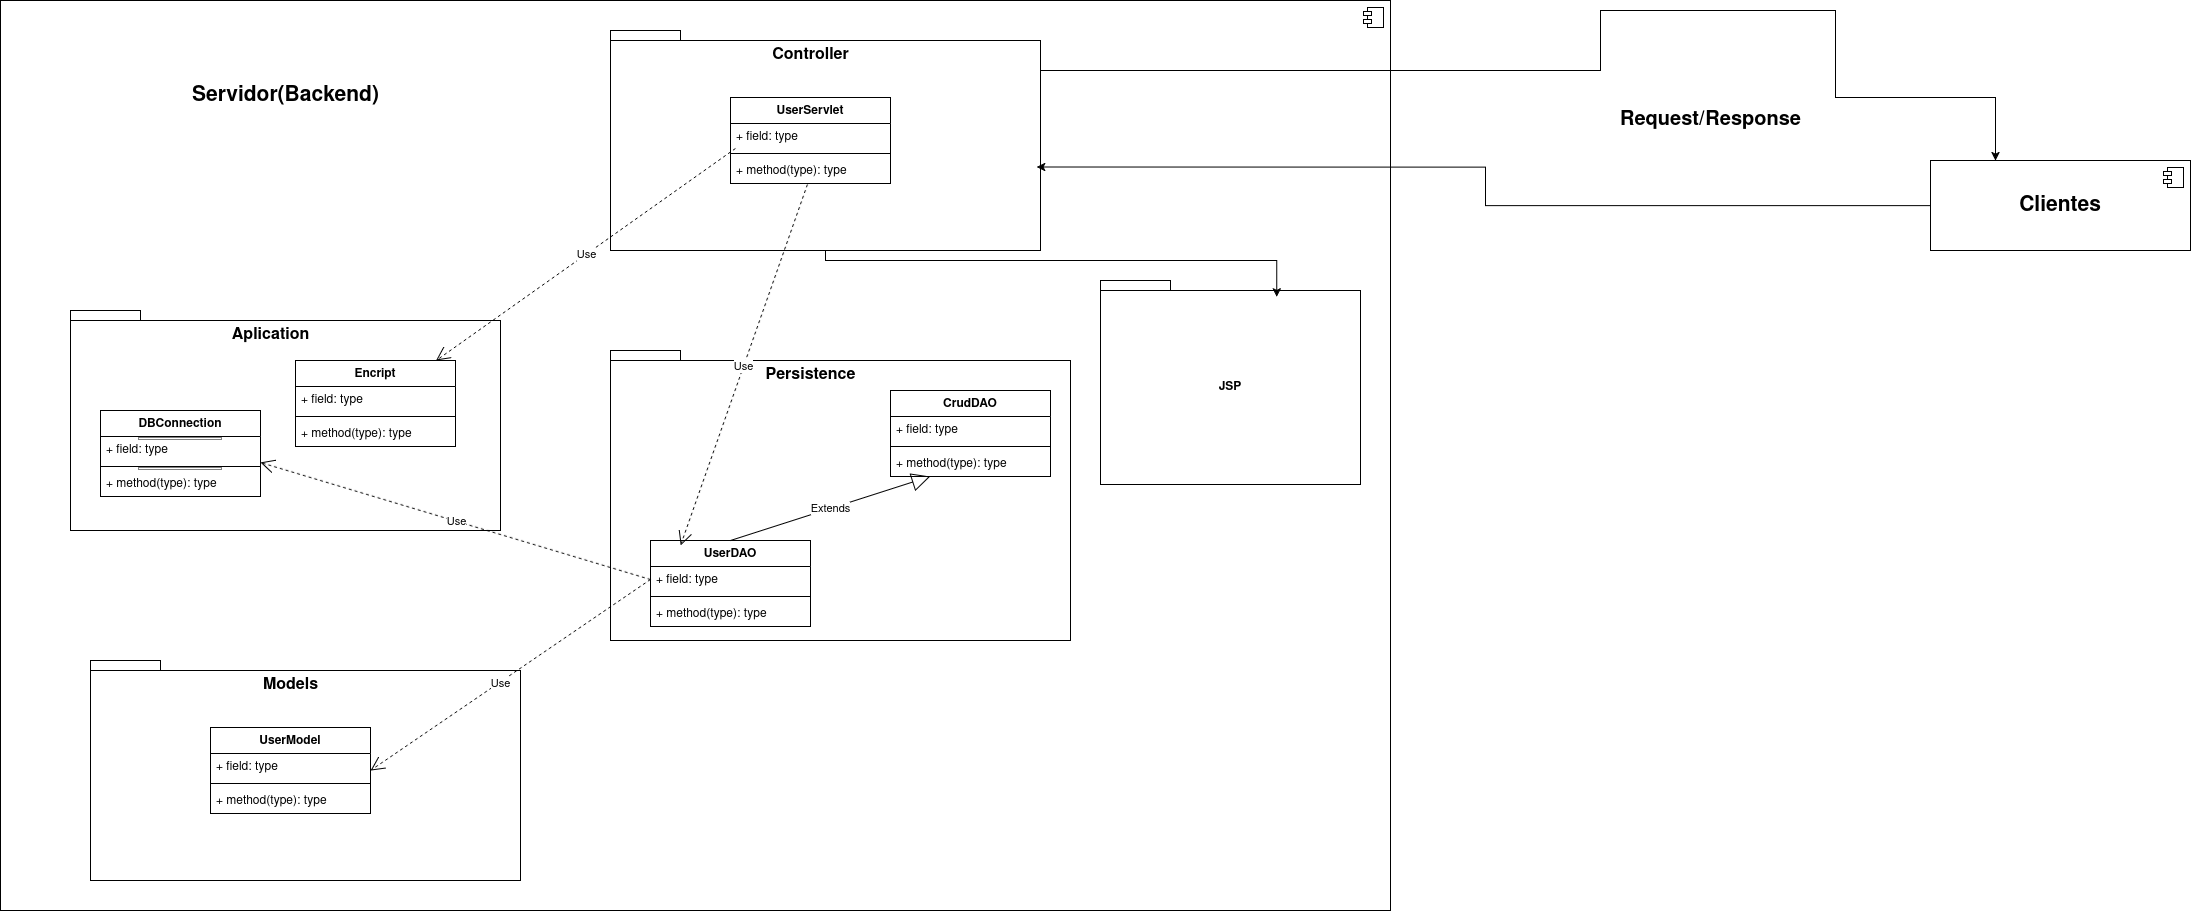

The diagram above was exported from draw.io. Its source (the exported page's mxGraphModel, read from the mxfile embedded in the PNG):
<mxGraphModel dx="2200" dy="1488" grid="1" gridSize="10" guides="1" tooltips="1" connect="1" arrows="1" fold="1" page="1" pageScale="1" pageWidth="850" pageHeight="1100" math="0" shadow="0">
  <root>
    <mxCell id="0" />
    <mxCell id="1" parent="0" />
    <mxCell id="3nnXyS_iEyjs_qse9gRP-47" value="&amp;laquo;Annotation&amp;raquo;&lt;br/&gt;&lt;b&gt;Component&lt;/b&gt;" style="html=1;dropTarget=0;whiteSpace=wrap;" vertex="1" parent="1">
      <mxGeometry x="20" y="20" width="1390" height="910" as="geometry" />
    </mxCell>
    <mxCell id="3nnXyS_iEyjs_qse9gRP-48" value="" style="shape=module;jettyWidth=8;jettyHeight=4;" vertex="1" parent="3nnXyS_iEyjs_qse9gRP-47">
      <mxGeometry x="1" width="20" height="20" relative="1" as="geometry">
        <mxPoint x="-27" y="7" as="offset" />
      </mxGeometry>
    </mxCell>
    <mxCell id="3nnXyS_iEyjs_qse9gRP-3" value="" style="shape=folder;fontStyle=1;spacingTop=10;tabWidth=70;tabHeight=10;tabPosition=left;html=1;whiteSpace=wrap;" vertex="1" parent="1">
      <mxGeometry x="90" y="330" width="430" height="220" as="geometry" />
    </mxCell>
    <mxCell id="3nnXyS_iEyjs_qse9gRP-4" value="&lt;b&gt;DBConnection&lt;/b&gt;&lt;hr size=&quot;1&quot; style=&quot;border-style:solid;&quot;&gt;&lt;p style=&quot;margin:0px;margin-left:4px;&quot;&gt;&lt;br&gt;&lt;/p&gt;&lt;hr size=&quot;1&quot; style=&quot;border-style:solid;&quot;&gt;&lt;p style=&quot;margin:0px;margin-left:4px;&quot;&gt;&lt;br&gt;&lt;br&gt;&lt;/p&gt;" style="swimlane;fontStyle=1;align=center;verticalAlign=top;childLayout=stackLayout;horizontal=1;startSize=26;horizontalStack=0;resizeParent=1;resizeParentMax=0;resizeLast=0;collapsible=1;marginBottom=0;whiteSpace=wrap;html=1;" vertex="1" parent="1">
      <mxGeometry x="120" y="430" width="160" height="86" as="geometry" />
    </mxCell>
    <mxCell id="3nnXyS_iEyjs_qse9gRP-5" value="+ field: type" style="text;strokeColor=none;fillColor=none;align=left;verticalAlign=top;spacingLeft=4;spacingRight=4;overflow=hidden;rotatable=0;points=[[0,0.5],[1,0.5]];portConstraint=eastwest;whiteSpace=wrap;html=1;" vertex="1" parent="3nnXyS_iEyjs_qse9gRP-4">
      <mxGeometry y="26" width="160" height="26" as="geometry" />
    </mxCell>
    <mxCell id="3nnXyS_iEyjs_qse9gRP-6" value="" style="line;strokeWidth=1;fillColor=none;align=left;verticalAlign=middle;spacingTop=-1;spacingLeft=3;spacingRight=3;rotatable=0;labelPosition=right;points=[];portConstraint=eastwest;strokeColor=inherit;" vertex="1" parent="3nnXyS_iEyjs_qse9gRP-4">
      <mxGeometry y="52" width="160" height="8" as="geometry" />
    </mxCell>
    <mxCell id="3nnXyS_iEyjs_qse9gRP-7" value="+ method(type): type" style="text;strokeColor=none;fillColor=none;align=left;verticalAlign=top;spacingLeft=4;spacingRight=4;overflow=hidden;rotatable=0;points=[[0,0.5],[1,0.5]];portConstraint=eastwest;whiteSpace=wrap;html=1;" vertex="1" parent="3nnXyS_iEyjs_qse9gRP-4">
      <mxGeometry y="60" width="160" height="26" as="geometry" />
    </mxCell>
    <mxCell id="3nnXyS_iEyjs_qse9gRP-8" value="&lt;font style=&quot;font-size: 16px;&quot;&gt;&lt;b&gt;Aplication&lt;/b&gt;&lt;/font&gt;" style="text;html=1;align=center;verticalAlign=middle;resizable=0;points=[];autosize=1;strokeColor=none;fillColor=none;" vertex="1" parent="1">
      <mxGeometry x="240" y="340" width="100" height="30" as="geometry" />
    </mxCell>
    <mxCell id="3nnXyS_iEyjs_qse9gRP-9" value="Encript" style="swimlane;fontStyle=1;align=center;verticalAlign=top;childLayout=stackLayout;horizontal=1;startSize=26;horizontalStack=0;resizeParent=1;resizeParentMax=0;resizeLast=0;collapsible=1;marginBottom=0;whiteSpace=wrap;html=1;" vertex="1" parent="1">
      <mxGeometry x="315" y="380" width="160" height="86" as="geometry" />
    </mxCell>
    <mxCell id="3nnXyS_iEyjs_qse9gRP-10" value="+ field: type" style="text;strokeColor=none;fillColor=none;align=left;verticalAlign=top;spacingLeft=4;spacingRight=4;overflow=hidden;rotatable=0;points=[[0,0.5],[1,0.5]];portConstraint=eastwest;whiteSpace=wrap;html=1;" vertex="1" parent="3nnXyS_iEyjs_qse9gRP-9">
      <mxGeometry y="26" width="160" height="26" as="geometry" />
    </mxCell>
    <mxCell id="3nnXyS_iEyjs_qse9gRP-11" value="" style="line;strokeWidth=1;fillColor=none;align=left;verticalAlign=middle;spacingTop=-1;spacingLeft=3;spacingRight=3;rotatable=0;labelPosition=right;points=[];portConstraint=eastwest;strokeColor=inherit;" vertex="1" parent="3nnXyS_iEyjs_qse9gRP-9">
      <mxGeometry y="52" width="160" height="8" as="geometry" />
    </mxCell>
    <mxCell id="3nnXyS_iEyjs_qse9gRP-12" value="+ method(type): type" style="text;strokeColor=none;fillColor=none;align=left;verticalAlign=top;spacingLeft=4;spacingRight=4;overflow=hidden;rotatable=0;points=[[0,0.5],[1,0.5]];portConstraint=eastwest;whiteSpace=wrap;html=1;" vertex="1" parent="3nnXyS_iEyjs_qse9gRP-9">
      <mxGeometry y="60" width="160" height="26" as="geometry" />
    </mxCell>
    <mxCell id="3nnXyS_iEyjs_qse9gRP-55" style="edgeStyle=orthogonalEdgeStyle;rounded=0;orthogonalLoop=1;jettySize=auto;html=1;entryX=0.25;entryY=0;entryDx=0;entryDy=0;" edge="1" parent="1" source="3nnXyS_iEyjs_qse9gRP-13" target="3nnXyS_iEyjs_qse9gRP-50">
      <mxGeometry relative="1" as="geometry">
        <Array as="points">
          <mxPoint x="1620" y="90" />
          <mxPoint x="1620" y="30" />
          <mxPoint x="1855" y="30" />
          <mxPoint x="1855" y="117" />
        </Array>
      </mxGeometry>
    </mxCell>
    <mxCell id="3nnXyS_iEyjs_qse9gRP-13" value="" style="shape=folder;fontStyle=1;spacingTop=10;tabWidth=70;tabHeight=10;tabPosition=left;html=1;whiteSpace=wrap;" vertex="1" parent="1">
      <mxGeometry x="630" y="50" width="430" height="220" as="geometry" />
    </mxCell>
    <mxCell id="3nnXyS_iEyjs_qse9gRP-14" value="UserServlet" style="swimlane;fontStyle=1;align=center;verticalAlign=top;childLayout=stackLayout;horizontal=1;startSize=26;horizontalStack=0;resizeParent=1;resizeParentMax=0;resizeLast=0;collapsible=1;marginBottom=0;whiteSpace=wrap;html=1;" vertex="1" parent="1">
      <mxGeometry x="750" y="117" width="160" height="86" as="geometry" />
    </mxCell>
    <mxCell id="3nnXyS_iEyjs_qse9gRP-15" value="+ field: type" style="text;strokeColor=none;fillColor=none;align=left;verticalAlign=top;spacingLeft=4;spacingRight=4;overflow=hidden;rotatable=0;points=[[0,0.5],[1,0.5]];portConstraint=eastwest;whiteSpace=wrap;html=1;" vertex="1" parent="3nnXyS_iEyjs_qse9gRP-14">
      <mxGeometry y="26" width="160" height="26" as="geometry" />
    </mxCell>
    <mxCell id="3nnXyS_iEyjs_qse9gRP-16" value="" style="line;strokeWidth=1;fillColor=none;align=left;verticalAlign=middle;spacingTop=-1;spacingLeft=3;spacingRight=3;rotatable=0;labelPosition=right;points=[];portConstraint=eastwest;strokeColor=inherit;" vertex="1" parent="3nnXyS_iEyjs_qse9gRP-14">
      <mxGeometry y="52" width="160" height="8" as="geometry" />
    </mxCell>
    <mxCell id="3nnXyS_iEyjs_qse9gRP-17" value="+ method(type): type" style="text;strokeColor=none;fillColor=none;align=left;verticalAlign=top;spacingLeft=4;spacingRight=4;overflow=hidden;rotatable=0;points=[[0,0.5],[1,0.5]];portConstraint=eastwest;whiteSpace=wrap;html=1;" vertex="1" parent="3nnXyS_iEyjs_qse9gRP-14">
      <mxGeometry y="60" width="160" height="26" as="geometry" />
    </mxCell>
    <mxCell id="3nnXyS_iEyjs_qse9gRP-18" value="&lt;font style=&quot;font-size: 16px;&quot;&gt;&lt;b&gt;Controller&lt;/b&gt;&lt;/font&gt;" style="text;html=1;align=center;verticalAlign=middle;resizable=0;points=[];autosize=1;strokeColor=none;fillColor=none;" vertex="1" parent="1">
      <mxGeometry x="780" y="60" width="100" height="30" as="geometry" />
    </mxCell>
    <mxCell id="3nnXyS_iEyjs_qse9gRP-23" value="" style="shape=folder;fontStyle=1;spacingTop=10;tabWidth=70;tabHeight=10;tabPosition=left;html=1;whiteSpace=wrap;" vertex="1" parent="1">
      <mxGeometry x="110" y="680" width="430" height="220" as="geometry" />
    </mxCell>
    <mxCell id="3nnXyS_iEyjs_qse9gRP-24" value="UserModel" style="swimlane;fontStyle=1;align=center;verticalAlign=top;childLayout=stackLayout;horizontal=1;startSize=26;horizontalStack=0;resizeParent=1;resizeParentMax=0;resizeLast=0;collapsible=1;marginBottom=0;whiteSpace=wrap;html=1;" vertex="1" parent="1">
      <mxGeometry x="230" y="747" width="160" height="86" as="geometry" />
    </mxCell>
    <mxCell id="3nnXyS_iEyjs_qse9gRP-25" value="+ field: type" style="text;strokeColor=none;fillColor=none;align=left;verticalAlign=top;spacingLeft=4;spacingRight=4;overflow=hidden;rotatable=0;points=[[0,0.5],[1,0.5]];portConstraint=eastwest;whiteSpace=wrap;html=1;" vertex="1" parent="3nnXyS_iEyjs_qse9gRP-24">
      <mxGeometry y="26" width="160" height="26" as="geometry" />
    </mxCell>
    <mxCell id="3nnXyS_iEyjs_qse9gRP-26" value="" style="line;strokeWidth=1;fillColor=none;align=left;verticalAlign=middle;spacingTop=-1;spacingLeft=3;spacingRight=3;rotatable=0;labelPosition=right;points=[];portConstraint=eastwest;strokeColor=inherit;" vertex="1" parent="3nnXyS_iEyjs_qse9gRP-24">
      <mxGeometry y="52" width="160" height="8" as="geometry" />
    </mxCell>
    <mxCell id="3nnXyS_iEyjs_qse9gRP-27" value="+ method(type): type" style="text;strokeColor=none;fillColor=none;align=left;verticalAlign=top;spacingLeft=4;spacingRight=4;overflow=hidden;rotatable=0;points=[[0,0.5],[1,0.5]];portConstraint=eastwest;whiteSpace=wrap;html=1;" vertex="1" parent="3nnXyS_iEyjs_qse9gRP-24">
      <mxGeometry y="60" width="160" height="26" as="geometry" />
    </mxCell>
    <mxCell id="3nnXyS_iEyjs_qse9gRP-28" value="&lt;font style=&quot;font-size: 16px;&quot;&gt;&lt;b&gt;Models&lt;/b&gt;&lt;/font&gt;" style="text;html=1;align=center;verticalAlign=middle;resizable=0;points=[];autosize=1;strokeColor=none;fillColor=none;" vertex="1" parent="1">
      <mxGeometry x="270" y="690" width="80" height="30" as="geometry" />
    </mxCell>
    <mxCell id="3nnXyS_iEyjs_qse9gRP-29" value="" style="shape=folder;fontStyle=1;spacingTop=10;tabWidth=70;tabHeight=10;tabPosition=left;html=1;whiteSpace=wrap;" vertex="1" parent="1">
      <mxGeometry x="630" y="370" width="460" height="290" as="geometry" />
    </mxCell>
    <mxCell id="3nnXyS_iEyjs_qse9gRP-30" value="CrudDAO" style="swimlane;fontStyle=1;align=center;verticalAlign=top;childLayout=stackLayout;horizontal=1;startSize=26;horizontalStack=0;resizeParent=1;resizeParentMax=0;resizeLast=0;collapsible=1;marginBottom=0;whiteSpace=wrap;html=1;" vertex="1" parent="1">
      <mxGeometry x="910" y="410" width="160" height="86" as="geometry" />
    </mxCell>
    <mxCell id="3nnXyS_iEyjs_qse9gRP-31" value="+ field: type" style="text;strokeColor=none;fillColor=none;align=left;verticalAlign=top;spacingLeft=4;spacingRight=4;overflow=hidden;rotatable=0;points=[[0,0.5],[1,0.5]];portConstraint=eastwest;whiteSpace=wrap;html=1;" vertex="1" parent="3nnXyS_iEyjs_qse9gRP-30">
      <mxGeometry y="26" width="160" height="26" as="geometry" />
    </mxCell>
    <mxCell id="3nnXyS_iEyjs_qse9gRP-32" value="" style="line;strokeWidth=1;fillColor=none;align=left;verticalAlign=middle;spacingTop=-1;spacingLeft=3;spacingRight=3;rotatable=0;labelPosition=right;points=[];portConstraint=eastwest;strokeColor=inherit;" vertex="1" parent="3nnXyS_iEyjs_qse9gRP-30">
      <mxGeometry y="52" width="160" height="8" as="geometry" />
    </mxCell>
    <mxCell id="3nnXyS_iEyjs_qse9gRP-33" value="+ method(type): type" style="text;strokeColor=none;fillColor=none;align=left;verticalAlign=top;spacingLeft=4;spacingRight=4;overflow=hidden;rotatable=0;points=[[0,0.5],[1,0.5]];portConstraint=eastwest;whiteSpace=wrap;html=1;" vertex="1" parent="3nnXyS_iEyjs_qse9gRP-30">
      <mxGeometry y="60" width="160" height="26" as="geometry" />
    </mxCell>
    <mxCell id="3nnXyS_iEyjs_qse9gRP-34" value="&lt;font style=&quot;font-size: 16px;&quot;&gt;&lt;b&gt;Persistence&lt;/b&gt;&lt;/font&gt;" style="text;html=1;align=center;verticalAlign=middle;resizable=0;points=[];autosize=1;strokeColor=none;fillColor=none;" vertex="1" parent="1">
      <mxGeometry x="775" y="380" width="110" height="30" as="geometry" />
    </mxCell>
    <mxCell id="3nnXyS_iEyjs_qse9gRP-35" value="UserDAO" style="swimlane;fontStyle=1;align=center;verticalAlign=top;childLayout=stackLayout;horizontal=1;startSize=26;horizontalStack=0;resizeParent=1;resizeParentMax=0;resizeLast=0;collapsible=1;marginBottom=0;whiteSpace=wrap;html=1;" vertex="1" parent="1">
      <mxGeometry x="670" y="560" width="160" height="86" as="geometry" />
    </mxCell>
    <mxCell id="3nnXyS_iEyjs_qse9gRP-36" value="+ field: type" style="text;strokeColor=none;fillColor=none;align=left;verticalAlign=top;spacingLeft=4;spacingRight=4;overflow=hidden;rotatable=0;points=[[0,0.5],[1,0.5]];portConstraint=eastwest;whiteSpace=wrap;html=1;" vertex="1" parent="3nnXyS_iEyjs_qse9gRP-35">
      <mxGeometry y="26" width="160" height="26" as="geometry" />
    </mxCell>
    <mxCell id="3nnXyS_iEyjs_qse9gRP-37" value="" style="line;strokeWidth=1;fillColor=none;align=left;verticalAlign=middle;spacingTop=-1;spacingLeft=3;spacingRight=3;rotatable=0;labelPosition=right;points=[];portConstraint=eastwest;strokeColor=inherit;" vertex="1" parent="3nnXyS_iEyjs_qse9gRP-35">
      <mxGeometry y="52" width="160" height="8" as="geometry" />
    </mxCell>
    <mxCell id="3nnXyS_iEyjs_qse9gRP-38" value="+ method(type): type" style="text;strokeColor=none;fillColor=none;align=left;verticalAlign=top;spacingLeft=4;spacingRight=4;overflow=hidden;rotatable=0;points=[[0,0.5],[1,0.5]];portConstraint=eastwest;whiteSpace=wrap;html=1;" vertex="1" parent="3nnXyS_iEyjs_qse9gRP-35">
      <mxGeometry y="60" width="160" height="26" as="geometry" />
    </mxCell>
    <mxCell id="3nnXyS_iEyjs_qse9gRP-39" value="Extends" style="endArrow=block;endSize=16;endFill=0;html=1;rounded=0;exitX=0.5;exitY=0;exitDx=0;exitDy=0;" edge="1" parent="1" source="3nnXyS_iEyjs_qse9gRP-35" target="3nnXyS_iEyjs_qse9gRP-33">
      <mxGeometry width="160" relative="1" as="geometry">
        <mxPoint x="700" y="560" as="sourcePoint" />
        <mxPoint x="860" y="560" as="targetPoint" />
      </mxGeometry>
    </mxCell>
    <mxCell id="3nnXyS_iEyjs_qse9gRP-41" value="Use" style="endArrow=open;endSize=12;dashed=1;html=1;rounded=0;entryX=1;entryY=0.5;entryDx=0;entryDy=0;exitX=0;exitY=0.5;exitDx=0;exitDy=0;" edge="1" parent="1" source="3nnXyS_iEyjs_qse9gRP-36" target="3nnXyS_iEyjs_qse9gRP-24">
      <mxGeometry x="0.0763" y="2" width="160" relative="1" as="geometry">
        <mxPoint x="480" y="560" as="sourcePoint" />
        <mxPoint x="640" y="560" as="targetPoint" />
        <mxPoint as="offset" />
      </mxGeometry>
    </mxCell>
    <mxCell id="3nnXyS_iEyjs_qse9gRP-42" value="Use" style="endArrow=open;endSize=12;dashed=1;html=1;rounded=0;exitX=0.481;exitY=1.038;exitDx=0;exitDy=0;exitPerimeter=0;entryX=0.188;entryY=0.058;entryDx=0;entryDy=0;entryPerimeter=0;" edge="1" parent="1" source="3nnXyS_iEyjs_qse9gRP-17" target="3nnXyS_iEyjs_qse9gRP-35">
      <mxGeometry width="160" relative="1" as="geometry">
        <mxPoint x="540" y="320" as="sourcePoint" />
        <mxPoint x="700" y="320" as="targetPoint" />
      </mxGeometry>
    </mxCell>
    <mxCell id="3nnXyS_iEyjs_qse9gRP-45" value="Use" style="endArrow=open;endSize=12;dashed=1;html=1;rounded=0;exitX=0.031;exitY=0.962;exitDx=0;exitDy=0;exitPerimeter=0;" edge="1" parent="1" source="3nnXyS_iEyjs_qse9gRP-15" target="3nnXyS_iEyjs_qse9gRP-9">
      <mxGeometry width="160" relative="1" as="geometry">
        <mxPoint x="430" y="350" as="sourcePoint" />
        <mxPoint x="590" y="350" as="targetPoint" />
      </mxGeometry>
    </mxCell>
    <mxCell id="3nnXyS_iEyjs_qse9gRP-46" value="Use" style="endArrow=open;endSize=12;dashed=1;html=1;rounded=0;exitX=0;exitY=0.5;exitDx=0;exitDy=0;entryX=1;entryY=1;entryDx=0;entryDy=0;entryPerimeter=0;" edge="1" parent="1" source="3nnXyS_iEyjs_qse9gRP-36" target="3nnXyS_iEyjs_qse9gRP-5">
      <mxGeometry width="160" relative="1" as="geometry">
        <mxPoint x="765" y="178" as="sourcePoint" />
        <mxPoint x="466" y="390" as="targetPoint" />
      </mxGeometry>
    </mxCell>
    <mxCell id="3nnXyS_iEyjs_qse9gRP-49" value="&lt;font style=&quot;font-size: 21px;&quot;&gt;&lt;b&gt;&lt;font&gt;Servidor(Backend&lt;/font&gt;)&lt;/b&gt;&lt;/font&gt;" style="text;html=1;align=center;verticalAlign=middle;resizable=0;points=[];autosize=1;strokeColor=none;fillColor=none;" vertex="1" parent="1">
      <mxGeometry x="200" y="95" width="210" height="40" as="geometry" />
    </mxCell>
    <mxCell id="3nnXyS_iEyjs_qse9gRP-53" style="edgeStyle=orthogonalEdgeStyle;rounded=0;orthogonalLoop=1;jettySize=auto;html=1;entryX=0.991;entryY=0.62;entryDx=0;entryDy=0;entryPerimeter=0;" edge="1" parent="1" source="3nnXyS_iEyjs_qse9gRP-50" target="3nnXyS_iEyjs_qse9gRP-13">
      <mxGeometry relative="1" as="geometry" />
    </mxCell>
    <mxCell id="3nnXyS_iEyjs_qse9gRP-50" value="&lt;font style=&quot;font-size: 21px;&quot;&gt;&lt;b&gt;Clientes&lt;/b&gt;&lt;/font&gt;" style="html=1;dropTarget=0;whiteSpace=wrap;" vertex="1" parent="1">
      <mxGeometry x="1950" y="180" width="260" height="90" as="geometry" />
    </mxCell>
    <mxCell id="3nnXyS_iEyjs_qse9gRP-51" value="" style="shape=module;jettyWidth=8;jettyHeight=4;" vertex="1" parent="3nnXyS_iEyjs_qse9gRP-50">
      <mxGeometry x="1" width="20" height="20" relative="1" as="geometry">
        <mxPoint x="-27" y="7" as="offset" />
      </mxGeometry>
    </mxCell>
    <mxCell id="3nnXyS_iEyjs_qse9gRP-56" value="&lt;font style=&quot;font-size: 20px;&quot;&gt;&lt;b&gt;Request/Response&lt;/b&gt;&lt;/font&gt;" style="text;html=1;align=center;verticalAlign=middle;resizable=0;points=[];autosize=1;strokeColor=none;fillColor=none;" vertex="1" parent="1">
      <mxGeometry x="1630" y="120" width="200" height="40" as="geometry" />
    </mxCell>
    <mxCell id="3nnXyS_iEyjs_qse9gRP-57" value="JSP" style="shape=folder;fontStyle=1;spacingTop=10;tabWidth=70;tabHeight=10;tabPosition=left;html=1;whiteSpace=wrap;" vertex="1" parent="1">
      <mxGeometry x="1120" y="300" width="260" height="204" as="geometry" />
    </mxCell>
    <mxCell id="3nnXyS_iEyjs_qse9gRP-58" style="edgeStyle=orthogonalEdgeStyle;rounded=0;orthogonalLoop=1;jettySize=auto;html=1;entryX=0.678;entryY=0.08;entryDx=0;entryDy=0;entryPerimeter=0;" edge="1" parent="1" source="3nnXyS_iEyjs_qse9gRP-13" target="3nnXyS_iEyjs_qse9gRP-57">
      <mxGeometry relative="1" as="geometry">
        <Array as="points">
          <mxPoint x="845" y="280" />
          <mxPoint x="1296" y="280" />
        </Array>
      </mxGeometry>
    </mxCell>
  </root>
</mxGraphModel>